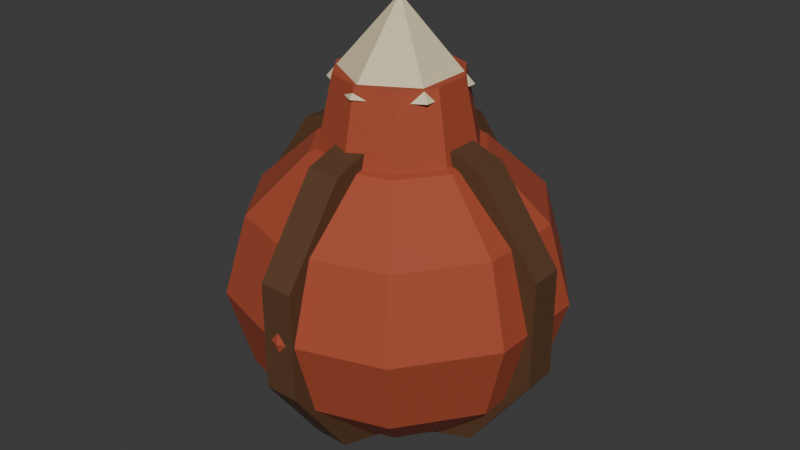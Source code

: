 # Source: siege_fire_pot.blend  (saved by Blender 5.2.44; exported with 4.5.12 LTS)
import bpy
from mathutils import Matrix  # noqa: F401  (used for matrix-valued properties, if any)

bpy.ops.wm.read_factory_settings(use_empty=True)
scene = bpy.context.scene
scene.name = 'Scene'

# ---- collections
col_collection = bpy.data.collections.new('Collection'); scene.collection.children.link(col_collection)

# ---- materials (node trees are filled in below, after node groups)
mat_castle_roof_tile = bpy.data.materials.new('castle_roof_tile')
mat_castle_roof_tile.diffuse_color = (0.3916, 0.06663, 0.02732, 1.0)
mat_castle_linen = bpy.data.materials.new('castle_linen')
mat_castle_linen.diffuse_color = (0.7605, 0.6584, 0.4179, 1.0)
mat_castle_timber = bpy.data.materials.new('castle_timber')
mat_castle_timber.diffuse_color = (0.1022, 0.04374, 0.016, 1.0)

# ---- material node trees
mat_castle_roof_tile.use_nodes = True; mat_castle_roof_tile.node_tree.nodes.clear()
_N = mat_castle_roof_tile.node_tree.nodes; _L = mat_castle_roof_tile.node_tree.links
n0 = _N.new('ShaderNodeBsdfPrincipled'); n0.name = 'Principled BSDF'; n0.location = (-200, 100)
n0.inputs[0].default_value = (0.3916, 0.06663, 0.02732, 1.0)
n0.inputs[2].default_value = 0.78
n0.inputs[10].default_value = 0.005
n1 = _N.new('ShaderNodeOutputMaterial'); n1.name = 'Material Output'; n1.location = (200, 100)
_L.new(n0.outputs[0], n1.inputs[0])
n1.is_active_output = True
mat_castle_linen.use_nodes = True; mat_castle_linen.node_tree.nodes.clear()
_N = mat_castle_linen.node_tree.nodes; _L = mat_castle_linen.node_tree.links
n0 = _N.new('ShaderNodeBsdfPrincipled'); n0.name = 'Principled BSDF'; n0.location = (-200, 100)
n0.inputs[0].default_value = (0.7605, 0.6584, 0.4179, 1.0)
n0.inputs[2].default_value = 0.78
n0.inputs[10].default_value = 0.005
n1 = _N.new('ShaderNodeOutputMaterial'); n1.name = 'Material Output'; n1.location = (200, 100)
_L.new(n0.outputs[0], n1.inputs[0])
n1.is_active_output = True
mat_castle_timber.use_nodes = True; mat_castle_timber.node_tree.nodes.clear()
_N = mat_castle_timber.node_tree.nodes; _L = mat_castle_timber.node_tree.links
n0 = _N.new('ShaderNodeBsdfPrincipled'); n0.name = 'Principled BSDF'; n0.location = (-200, 100)
n0.inputs[0].default_value = (0.1022, 0.04374, 0.016, 1.0)
n0.inputs[2].default_value = 0.78
n0.inputs[10].default_value = 0.005
n1 = _N.new('ShaderNodeOutputMaterial'); n1.name = 'Material Output'; n1.location = (200, 100)
_L.new(n0.outputs[0], n1.inputs[0])
n1.is_active_output = True

# ---- world
world_world = bpy.data.worlds.new('World'); scene.world = world_world
world_world.use_nodes = True; world_world.node_tree.nodes.clear()
_N = world_world.node_tree.nodes; _L = world_world.node_tree.links
n0 = _N.new('ShaderNodeOutputWorld'); n0.name = 'World Output'; n0.location = (200, 100)
n1 = _N.new('ShaderNodeBackground'); n1.name = 'Background'; n1.location = (-200, 100)
n1.inputs[0].default_value = (0.05088, 0.05088, 0.05088, 1.0)
_L.new(n1.outputs[0], n0.inputs[0])
n0.is_active_output = True
world_world.color = (0.05088, 0.05088, 0.05088)
world_world.sun_shadow_jitter_overblur = 0.0

# ---- meshes
me_sphere = bpy.data.meshes.new('Sphere')
me_sphere.from_pydata([(0.0, 0.0, 0.58), (0.0, 0.15, 0.5425), (0.0, 0.3, 0.3), (0.0, 0.15, 0.05751), (0.0, 0.0, 0.02), (0.08817, 0.1214, 0.5425), (0.1527, 0.2102, 0.44), (0.1763, 0.2427, 0.3), (0.1527, 0.2102, 0.16), (0.08817, 0.1214, 0.05751), (0.1427, 0.04635, 0.5425), (0.2471, 0.08028, 0.44), (0.2853, 0.09271, 0.3), (0.2471, 0.08028, 0.16), (0.1427, 0.04635, 0.05751), (0.1427, -0.04635, 0.5425), (0.2471, -0.08028, 0.44), (0.2853, -0.09271, 0.3), (0.2471, -0.08028, 0.16), (0.1427, -0.04635, 0.05751), (0.08817, -0.1214, 0.5425), (0.1527, -0.2102, 0.44), (0.1763, -0.2427, 0.3), (0.1527, -0.2102, 0.16), (0.08817, -0.1214, 0.05751), (8.941e-09, -0.15, 0.5425), (8.941e-09, -0.2598, 0.44), (1.788e-08, -0.3, 0.3), (8.941e-09, -0.2598, 0.16), (8.941e-09, -0.15, 0.05751), (-0.08817, -0.1214, 0.5425), (-0.1527, -0.2102, 0.44), (-0.1763, -0.2427, 0.3), (-0.1527, -0.2102, 0.16), (-0.08817, -0.1214, 0.05751), (-0.1427, -0.04635, 0.5425), (-0.2471, -0.08028, 0.44), (-0.2853, -0.09271, 0.3), (-0.2471, -0.08028, 0.16), (-0.1427, -0.04635, 0.05751), (-0.1427, 0.04635, 0.5425), (-0.2471, 0.08028, 0.44), (-0.2853, 0.09271, 0.3), (-0.2471, 0.08028, 0.16), (-0.1427, 0.04635, 0.05751), (-0.08817, 0.1214, 0.5425), (-0.1527, 0.2102, 0.44), (-0.1763, 0.2427, 0.3), (-0.1527, 0.2102, 0.16), (-0.08817, 0.1214, 0.05751), (-8.941e-09, 0.2598, 0.44), (-8.941e-09, 0.2598, 0.16), (0.0, 0.14, 0.53), (0.0, 0.11, 0.67), (0.08229, 0.1133, 0.53), (0.06466, 0.08899, 0.67), (0.1331, 0.04326, 0.53), (0.1046, 0.03399, 0.67), (0.1331, -0.04326, 0.53), (0.1046, -0.03399, 0.67), (0.08229, -0.1133, 0.53), (0.06466, -0.08899, 0.67), (0.0, -0.14, 0.53), (0.0, -0.11, 0.67), (-0.08229, -0.1133, 0.53), (-0.06466, -0.08899, 0.67), (-0.1331, -0.04326, 0.53), (-0.1046, -0.03399, 0.67), (-0.1331, 0.04326, 0.53), (-0.1046, 0.03399, 0.67), (-0.08229, 0.1133, 0.53), (-0.06466, 0.08899, 0.67), (0.0, 0.12, 0.65), (0.1039, 0.06, 0.65), (0.1039, -0.06, 0.65), (0.0, -0.12, 0.65), (-0.1039, -0.06, 0.65), (-0.1039, 0.06, 0.65), (0.0, 0.0, 0.79), (0.0, 0.03, 0.61), (0.0, -0.03, 0.61), (0.1822, 0.03, 0.5508), (0.1822, -0.03, 0.5508), (0.2948, 0.03, 0.3958), (0.2948, -0.03, 0.3958), (0.2948, 0.03, 0.2042), (0.2948, -0.03, 0.2042), (0.1822, 0.03, 0.0492), (0.1822, -0.03, 0.0492), (0.0, 0.03, -0.01), (0.0, -0.03, -0.01), (-0.1822, 0.03, 0.0492), (-0.1822, -0.03, 0.0492), (-0.2948, 0.03, 0.2042), (-0.2948, -0.03, 0.2042), (-0.2948, 0.03, 0.3958), (-0.2948, -0.03, 0.3958), (-0.1822, 0.03, 0.5508), (-0.1822, -0.03, 0.5508), (-0.03, -1.311e-09, 0.61), (0.03, 1.311e-09, 0.61), (-0.03, 0.1822, 0.5508), (0.03, 0.1822, 0.5508), (-0.03, 0.2948, 0.3958), (0.03, 0.2948, 0.3958), (-0.03, 0.2948, 0.2042), (0.03, 0.2948, 0.2042), (-0.03, 0.1822, 0.0492), (0.03, 0.1822, 0.0492), (-0.03, -1.311e-09, -0.01), (0.03, 1.311e-09, -0.01), (-0.03, -0.1822, 0.0492), (0.03, -0.1822, 0.0492), (-0.03, -0.2948, 0.2042), (0.03, -0.2948, 0.2042), (-0.03, -0.2948, 0.3958), (0.03, -0.2948, 0.3958), (-0.03, -0.1822, 0.5508), (0.03, -0.1822, 0.5508)], [], [(3, 51, 8, 9), (2, 50, 6, 7), (1, 0, 5), (4, 3, 9), (51, 2, 7, 8), (50, 1, 5, 6), (5, 0, 10), (4, 9, 14), (8, 7, 12, 13), (6, 5, 10, 11), (9, 8, 13, 14), (7, 6, 11, 12), (4, 14, 19), (13, 12, 17, 18), (11, 10, 15, 16), (14, 13, 18, 19), (12, 11, 16, 17), (10, 0, 15), (4, 19, 24), (18, 17, 22, 23), (16, 15, 20, 21), (19, 18, 23, 24), (17, 16, 21, 22), (15, 0, 20), (4, 24, 29), (23, 22, 27, 28), (21, 20, 25, 26), (24, 23, 28, 29), (22, 21, 26, 27), (20, 0, 25), (28, 27, 32, 33), (26, 25, 30, 31), (29, 28, 33, 34), (27, 26, 31, 32), (25, 0, 30), (4, 29, 34), (31, 30, 35, 36), (34, 33, 38, 39), (32, 31, 36, 37), (30, 0, 35), (4, 34, 39), (33, 32, 37, 38), (39, 38, 43, 44), (37, 36, 41, 42), (35, 0, 40), (4, 39, 44), (38, 37, 42, 43), (36, 35, 40, 41), (44, 43, 48, 49), (42, 41, 46, 47), (40, 0, 45), (4, 44, 49), (43, 42, 47, 48), (41, 40, 45, 46), (49, 48, 51, 3), (47, 46, 50, 2), (45, 0, 1), (4, 49, 3), (48, 47, 2, 51), (46, 45, 1, 50), (52, 53, 55, 54), (54, 55, 57, 56), (56, 57, 59, 58), (58, 59, 61, 60), (60, 61, 63, 62), (62, 63, 65, 64), (64, 65, 67, 66), (66, 67, 69, 68), (55, 53, 71, 69, 67, 65, 63, 61, 59, 57), (68, 69, 71, 70), (70, 71, 53, 52), (52, 54, 56, 58, 60, 62, 64, 66, 68, 70), (72, 78, 73), (73, 78, 74), (74, 78, 75), (75, 78, 76), (72, 73, 74, 75, 76, 77), (76, 78, 77), (77, 78, 72), (79, 80, 82, 81), (81, 82, 84, 83), (83, 84, 86, 85), (85, 86, 88, 87), (87, 88, 90, 89), (89, 90, 92, 91), (91, 92, 94, 93), (93, 94, 96, 95), (82, 80, 98, 96, 94, 92, 90, 88, 86, 84), (95, 96, 98, 97), (97, 98, 80, 79), (79, 81, 83, 85, 87, 89, 91, 93, 95, 97), (99, 100, 102, 101), (101, 102, 104, 103), (103, 104, 106, 105), (105, 106, 108, 107), (107, 108, 110, 109), (109, 110, 112, 111), (111, 112, 114, 113), (113, 114, 116, 115), (102, 100, 118, 116, 114, 112, 110, 108, 106, 104), (115, 116, 118, 117), (117, 118, 100, 99), (99, 101, 103, 105, 107, 109, 111, 113, 115, 117)])
me_sphere.polygons.foreach_set('material_index', [0, 0, 0, 0, 0, 0, 0, 0, 0, 0, 0, 0, 0, 0, 0, 0, 0, 0, 0, 0, 0, 0, 0, 0, 0, 0, 0, 0, 0, 0, 0, 0, 0, 0, 0, 0, 0, 0, 0, 0, 0, 0, 0, 0, 0, 0, 0, 0, 0, 0, 0, 0, 0, 0, 0, 0, 0, 0, 0, 0, 0, 0, 0, 0, 0, 0, 0, 0, 0, 0, 0, 0, 1, 1, 1, 1, 1, 1, 1, 2, 2, 2, 2, 2, 2, 2, 2, 2, 2, 2, 2, 2, 2, 2, 2, 2, 2, 2, 2, 2, 2, 2, 2])
_uv = me_sphere.uv_layers.new(name='UVMap')
_uv.uv.foreach_set('vector', [0.7, 0.1667, 0.7, 0.3333, 0.6, 0.3333, 0.6, 0.1667, 0.7, 0.5, 0.7, 0.6667, 0.6, 0.6667, 0.6, 0.5, 0.7, 0.8333, 0.65, 1.0, 0.6, 0.8333, 0.65, 0.0, 0.7, 0.1667, 0.6, 0.1667, 0.7, 0.3333, 0.7, 0.5, 0.6, 0.5, 0.6, 0.3333, 0.7, 0.6667, 0.7, 0.8333, 0.6, 0.8333, 0.6, 0.6667, 0.6, 0.8333, 0.55, 1.0, 0.5, 0.8333, 0.55, 0.0, 0.6, 0.1667, 0.5, 0.1667, 0.6, 0.3333, 0.6, 0.5, 0.5, 0.5, 0.5, 0.3333, 0.6, 0.6667, 0.6, 0.8333, 0.5, 0.8333, 0.5, 0.6667, 0.6, 0.1667, 0.6, 0.3333, 0.5, 0.3333, 0.5, 0.1667, 0.6, 0.5, 0.6, 0.6667, 0.5, 0.6667, 0.5, 0.5, 0.45, 0.0, 0.5, 0.1667, 0.4, 0.1667, 0.5, 0.3333, 0.5, 0.5, 0.4, 0.5, 0.4, 0.3333, 0.5, 0.6667, 0.5, 0.8333, 0.4, 0.8333, 0.4, 0.6667, 0.5, 0.1667, 0.5, 0.3333, 0.4, 0.3333, 0.4, 0.1667, 0.5, 0.5, 0.5, 0.6667, 0.4, 0.6667, 0.4, 0.5, 0.5, 0.8333, 0.45, 1.0, 0.4, 0.8333, 0.35, 0.0, 0.4, 0.1667, 0.3, 0.1667, 0.4, 0.3333, 0.4, 0.5, 0.3, 0.5, 0.3, 0.3333, 0.4, 0.6667, 0.4, 0.8333, 0.3, 0.8333, 0.3, 0.6667, 0.4, 0.1667, 0.4, 0.3333, 0.3, 0.3333, 0.3, 0.1667, 0.4, 0.5, 0.4, 0.6667, 0.3, 0.6667, 0.3, 0.5, 0.4, 0.8333, 0.35, 1.0, 0.3, 0.8333, 0.25, 0.0, 0.3, 0.1667, 0.2, 0.1667, 0.3, 0.3333, 0.3, 0.5, 0.2, 0.5, 0.2, 0.3333, 0.3, 0.6667, 0.3, 0.8333, 0.2, 0.8333, 0.2, 0.6667, 0.3, 0.1667, 0.3, 0.3333, 0.2, 0.3333, 0.2, 0.1667, 0.3, 0.5, 0.3, 0.6667, 0.2, 0.6667, 0.2, 0.5, 0.3, 0.8333, 0.25, 1.0, 0.2, 0.8333, 0.2, 0.3333, 0.2, 0.5, 0.1, 0.5, 0.1, 0.3333, 0.2, 0.6667, 0.2, 0.8333, 0.1, 0.8333, 0.1, 0.6667, 0.2, 0.1667, 0.2, 0.3333, 0.1, 0.3333, 0.1, 0.1667, 0.2, 0.5, 0.2, 0.6667, 0.1, 0.6667, 0.1, 0.5, 0.2, 0.8333, 0.15, 1.0, 0.1, 0.8333, 0.15, 0.0, 0.2, 0.1667, 0.1, 0.1667, 0.1, 0.6667, 0.1, 0.8333, 0.0, 0.8333, 0.0, 0.6667, 0.1, 0.1667, 0.1, 0.3333, 0.0, 0.3333, 0.0, 0.1667, 0.1, 0.5, 0.1, 0.6667, 0.0, 0.6667, 0.0, 0.5, 0.1, 0.8333, 0.05, 1.0, 0.0, 0.8333, 0.05, 0.0, 0.1, 0.1667, 0.0, 0.1667, 0.1, 0.3333, 0.1, 0.5, 0.0, 0.5, 0.0, 0.3333, 1.0, 0.1667, 1.0, 0.3333, 0.9, 0.3333, 0.9, 0.1667, 1.0, 0.5, 1.0, 0.6667, 0.9, 0.6667, 0.9, 0.5, 1.0, 0.8333, 0.95, 1.0, 0.9, 0.8333, 0.95, 0.0, 1.0, 0.1667, 0.9, 0.1667, 1.0, 0.3333, 1.0, 0.5, 0.9, 0.5, 0.9, 0.3333, 1.0, 0.6667, 1.0, 0.8333, 0.9, 0.8333, 0.9, 0.6667, 0.9, 0.1667, 0.9, 0.3333, 0.8, 0.3333, 0.8, 0.1667, 0.9, 0.5, 0.9, 0.6667, 0.8, 0.6667, 0.8, 0.5, 0.9, 0.8333, 0.85, 1.0, 0.8, 0.8333, 0.85, 0.0, 0.9, 0.1667, 0.8, 0.1667, 0.9, 0.3333, 0.9, 0.5, 0.8, 0.5, 0.8, 0.3333, 0.9, 0.6667, 0.9, 0.8333, 0.8, 0.8333, 0.8, 0.6667, 0.8, 0.1667, 0.8, 0.3333, 0.7, 0.3333, 0.7, 0.1667, 0.8, 0.5, 0.8, 0.6667, 0.7, 0.6667, 0.7, 0.5, 0.8, 0.8333, 0.75, 1.0, 0.7, 0.8333, 0.75, 0.0, 0.8, 0.1667, 0.7, 0.1667, 0.8, 0.3333, 0.8, 0.5, 0.7, 0.5, 0.7, 0.3333, 0.8, 0.6667, 0.8, 0.8333, 0.7, 0.8333, 0.7, 0.6667, 1.0, 0.5, 1.0, 1.0, 0.9, 1.0, 0.9, 0.5, 0.9, 0.5, 0.9, 1.0, 0.8, 1.0, 0.8, 0.5, 0.8, 0.5, 0.8, 1.0, 0.7, 1.0, 0.7, 0.5, 0.7, 0.5, 0.7, 1.0, 0.6, 1.0, 0.6, 0.5, 0.6, 0.5, 0.6, 1.0, 0.5, 1.0, 0.5, 0.5, 0.5, 0.5, 0.5, 1.0, 0.4, 1.0, 0.4, 0.5, 0.4, 0.5, 0.4, 1.0, 0.3, 1.0, 0.3, 0.5, 0.3, 0.5, 0.3, 1.0, 0.2, 1.0, 0.2, 0.5, 0.3911, 0.4442, 0.25, 0.49, 0.1089, 0.4442, 0.02175, 0.3242, 0.02175, 0.1758, 0.1089, 0.05584, 0.25, 0.01, 0.3911, 0.05584, 0.4783, 0.1758, 0.4783, 0.3242, 0.2, 0.5, 0.2, 1.0, 0.1, 1.0, 0.1, 0.5, 0.1, 0.5, 0.1, 1.0, -7.451e-08, 1.0, -7.451e-08, 0.5, 0.75, 0.49, 0.8911, 0.4442, 0.9783, 0.3242, 0.9783, 0.1758, 0.8911, 0.05584, 0.75, 0.01, 0.6089, 0.05584, 0.5217, 0.1758, 0.5217, 0.3242, 0.6089, 0.4442, 0.25, 0.49, 0.25, 0.25, 0.4578, 0.37, 0.4578, 0.37, 0.25, 0.25, 0.4578, 0.13, 0.4578, 0.13, 0.25, 0.25, 0.25, 0.01, 0.25, 0.01, 0.25, 0.25, 0.04215, 0.13, 0.75, 0.49, 0.9578, 0.37, 0.9578, 0.13, 0.75, 0.01, 0.5422, 0.13, 0.5422, 0.37, 0.04215, 0.13, 0.25, 0.25, 0.04215, 0.37, 0.04215, 0.37, 0.25, 0.25, 0.25, 0.49, 1.0, 0.5, 1.0, 1.0, 0.9, 1.0, 0.9, 0.5, 0.9, 0.5, 0.9, 1.0, 0.8, 1.0, 0.8, 0.5, 0.8, 0.5, 0.8, 1.0, 0.7, 1.0, 0.7, 0.5, 0.7, 0.5, 0.7, 1.0, 0.6, 1.0, 0.6, 0.5, 0.6, 0.5, 0.6, 1.0, 0.5, 1.0, 0.5, 0.5, 0.5, 0.5, 0.5, 1.0, 0.4, 1.0, 0.4, 0.5, 0.4, 0.5, 0.4, 1.0, 0.3, 1.0, 0.3, 0.5, 0.3, 0.5, 0.3, 1.0, 0.2, 1.0, 0.2, 0.5, 0.3911, 0.4442, 0.25, 0.49, 0.1089, 0.4442, 0.02175, 0.3242, 0.02175, 0.1758, 0.1089, 0.05584, 0.25, 0.01, 0.3911, 0.05584, 0.4783, 0.1758, 0.4783, 0.3242, 0.2, 0.5, 0.2, 1.0, 0.1, 1.0, 0.1, 0.5, 0.1, 0.5, 0.1, 1.0, -7.451e-08, 1.0, -7.451e-08, 0.5, 0.75, 0.49, 0.8911, 0.4442, 0.9783, 0.3242, 0.9783, 0.1758, 0.8911, 0.05584, 0.75, 0.01, 0.6089, 0.05584, 0.5217, 0.1758, 0.5217, 0.3242, 0.6089, 0.4442, 1.0, 0.5, 1.0, 1.0, 0.9, 1.0, 0.9, 0.5, 0.9, 0.5, 0.9, 1.0, 0.8, 1.0, 0.8, 0.5, 0.8, 0.5, 0.8, 1.0, 0.7, 1.0, 0.7, 0.5, 0.7, 0.5, 0.7, 1.0, 0.6, 1.0, 0.6, 0.5, 0.6, 0.5, 0.6, 1.0, 0.5, 1.0, 0.5, 0.5, 0.5, 0.5, 0.5, 1.0, 0.4, 1.0, 0.4, 0.5, 0.4, 0.5, 0.4, 1.0, 0.3, 1.0, 0.3, 0.5, 0.3, 0.5, 0.3, 1.0, 0.2, 1.0, 0.2, 0.5, 0.3911, 0.4442, 0.25, 0.49, 0.1089, 0.4442, 0.02175, 0.3242, 0.02175, 0.1758, 0.1089, 0.05584, 0.25, 0.01, 0.3911, 0.05584, 0.4783, 0.1758, 0.4783, 0.3242, 0.2, 0.5, 0.2, 1.0, 0.1, 1.0, 0.1, 0.5, 0.1, 0.5, 0.1, 1.0, -7.451e-08, 1.0, -7.451e-08, 0.5, 0.75, 0.49, 0.8911, 0.4442, 0.9783, 0.3242, 0.9783, 0.1758, 0.8911, 0.05584, 0.75, 0.01, 0.6089, 0.05584, 0.5217, 0.1758, 0.5217, 0.3242, 0.6089, 0.4442])
me_sphere.materials.append(mat_castle_roof_tile)
me_sphere.materials.append(mat_castle_linen)
me_sphere.materials.append(mat_castle_timber)
me_sphere.update()

# ---- objects
ob_siege_fire_pot = bpy.data.objects.new('siege_fire_pot', me_sphere)

# ---- transforms, parenting, visibility, modifiers, constraints
ob_siege_fire_pot.location = (0.0, 0.0, 0.0)
_vg = ob_siege_fire_pot.vertex_groups.new(name='root')

# ---- collection membership
col_collection.objects.link(ob_siege_fire_pot)

# ---- scene / render settings (as saved in the file)
scene.frame_start = 1; scene.frame_end = 250; scene.frame_set(1)
scene.render.engine = 'BLENDER_EEVEE_NEXT'
scene.render.bake_bias = 0.0
scene.render.bake_samples = 0
scene.render.compositor_device = 'GPU'
scene.eevee.use_volume_custom_range = False
scene.eevee.fast_gi_thickness_near = 0.1
scene.eevee.fast_gi_thickness_far = 0.0
scene.eevee.ray_tracing_options.screen_trace_thickness = 0.1
bpy.context.view_layer.update()

# ---- added for rendering (the .blend has no active camera and no usable light): camera, sun
cam_auto = bpy.data.cameras.new('AutoCamera')
cam_auto.lens = 50.0
cam_auto.sensor_width = 36.0
cam_auto.clip_end = 1000.0
ob_auto_camera = bpy.data.objects.new('AutoCamera', cam_auto)
scene.collection.objects.link(ob_auto_camera)
ob_auto_camera.location = (1.07409, -1.28891, 1.24928)
ob_auto_camera.rotation_euler = (1.09748, -7.21219e-08, 0.694738)
scene.camera = ob_auto_camera
light_auto_sun = bpy.data.lights.new('AutoSun', 'SUN')
light_auto_sun.energy = 3.0
light_auto_sun.angle = 0.0523599
ob_auto_sun = bpy.data.objects.new('AutoSun', light_auto_sun)
scene.collection.objects.link(ob_auto_sun)
ob_auto_sun.rotation_euler = (0.872665, 0.174533, 0.523599)
bpy.context.view_layer.update()
